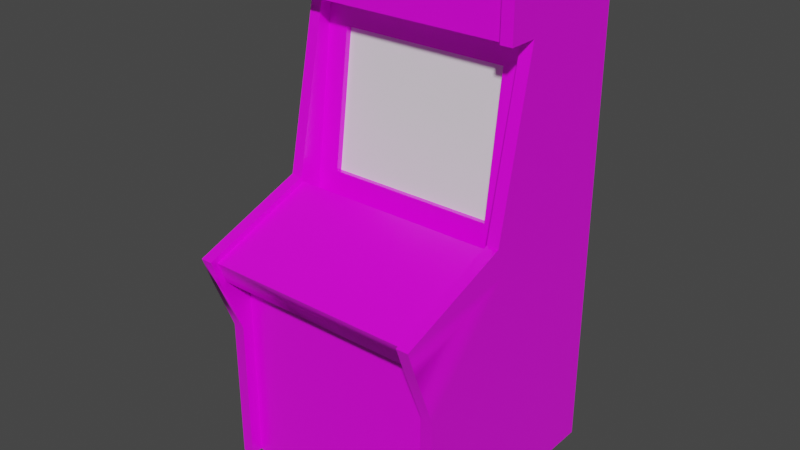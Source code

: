 # Source: Arcade_Cabinet.blend  (saved by Blender 2.91.10; exported with 4.5.12 LTS)
import bpy
from mathutils import Matrix  # noqa: F401  (used for matrix-valued properties, if any)

bpy.ops.wm.read_factory_settings(use_empty=True)
scene = bpy.context.scene
scene.name = 'Scene'

# ---- collections
col_collection = bpy.data.collections.new('Collection'); scene.collection.children.link(col_collection)

# ---- images (referenced by path relative to the original .blend; pixels are not part of the script)
import os
ASSET_DIR = os.environ.get("B2B_ASSET_DIR", "")  # directory of the original .blend (textures are referenced by path, not embedded)
HERE = os.path.dirname(os.path.abspath(__file__))  # packed textures are extracted next to this script under _unpacked/

def load_image(name, relpath, width, height, colorspace="sRGB"):
    """Load a texture the original file referenced (path relative to the .blend, or extracted next to this script)."""
    p = next((c for c in (os.path.join(HERE, relpath), os.path.join(ASSET_DIR, relpath)) if relpath and os.path.exists(c)), "")
    if p:
        img = bpy.data.images.load(p, check_existing=True)
        img.name = name
    else:  # same state as the original file: an image datablock whose file is absent (Cycles renders it pink)
        img = bpy.data.images.new(name, width, height)
        img.source = "FILE"
        img.filepath = "//" + (relpath or name)
    img.colorspace_settings.name = colorspace
    return img
img_cabinet_texture = load_image('Cabinet Texture', 'Textures/Arcade Cabinet/Base Cabinet Texture.png', 1024, 1024, 'sRGB')

# ---- materials (node trees are filled in below, after node groups)
mat_cabinet_wall = bpy.data.materials.new('Cabinet Wall')
mat_cabinet_wall.alpha_threshold = 0.0
mat_cabinet_wall.use_backface_culling = True
mat_cabinet_wall.use_transparent_shadow = False
mat_cabinet_wall.line_color = (0.0, 0.0, 0.0, 1.0)
mat_cabinet_screen = bpy.data.materials.new('Cabinet Screen')
mat_cabinet_screen.use_transparent_shadow = False

# ---- node groups
ng_auto_smooth = bpy.data.node_groups.new('Auto Smooth', 'GeometryNodeTree')
_s = ng_auto_smooth.interface.new_socket(name='Geometry', in_out='OUTPUT', socket_type='NodeSocketGeometry')
_s = ng_auto_smooth.interface.new_socket(name='Geometry', in_out='INPUT', socket_type='NodeSocketGeometry')
_s = ng_auto_smooth.interface.new_socket(name='Angle', in_out='INPUT', socket_type='NodeSocketFloat')
_s.subtype = 'ANGLE'
_s.min_value = 0.0
_s.max_value = 3.142
ng_auto_smooth.is_modifier = True
_N = ng_auto_smooth.nodes; _L = ng_auto_smooth.links
n0 = _N.new('NodeGroupOutput'); n0.name = 'Group Output'; n0.location = (480, -100)
n1 = _N.new('NodeGroupInput'); n1.name = 'Group Input'; n1.location = (-420, -300)
n2 = _N.new('NodeGroupInput'); n2.name = 'Group Input.001'; n2.location = (-60, -100)
n3 = _N.new('GeometryNodeSetShadeSmooth'); n3.name = 'Set Shade Smooth'; n3.location = (120, -100)
n3.domain = 'EDGE'
n4 = _N.new('GeometryNodeSetShadeSmooth'); n4.name = 'Set Shade Smooth.001'; n4.location = (300, -100)
n5 = _N.new('GeometryNodeInputMeshEdgeAngle'); n5.name = 'Edge Angle'; n5.location = (-420, -220)
n6 = _N.new('GeometryNodeInputEdgeSmooth'); n6.name = 'Is Edge Smooth'; n6.location = (-60, -160)
n7 = _N.new('GeometryNodeInputShadeSmooth'); n7.name = 'Is Face Smooth'; n7.location = (-240, -340)
n8 = _N.new('FunctionNodeBooleanMath'); n8.name = 'Boolean Math'; n8.location = (-60, -220)
n9 = _N.new('FunctionNodeCompare'); n9.name = 'Compare'; n9.location = (-240, -180)
n9.operation = 'LESS_EQUAL'
_L.new(n5.outputs[0], n9.inputs[0])
_L.new(n4.outputs[0], n0.inputs[0])
_L.new(n1.outputs[1], n9.inputs[1])
_L.new(n9.outputs[0], n8.inputs[0])
_L.new(n7.outputs[0], n8.inputs[1])
_L.new(n2.outputs[0], n3.inputs[0])
_L.new(n6.outputs[0], n3.inputs[1])
_L.new(n3.outputs[0], n4.inputs[0])
_L.new(n8.outputs[0], n3.inputs[2])
n0.is_active_output = True

# ---- material node trees
mat_cabinet_wall.use_nodes = True; mat_cabinet_wall.node_tree.nodes.clear()
_N = mat_cabinet_wall.node_tree.nodes; _L = mat_cabinet_wall.node_tree.links
n0 = _N.new('ShaderNodeOutputMaterial'); n0.name = 'Material Output'; n0.location = (300, 300)
n1 = _N.new('ShaderNodeBsdfPrincipled'); n1.name = 'Principled BSDF'; n1.location = (10, 300)
n1.distribution = 'GGX'
n1.subsurface_method = 'BURLEY'
n1.inputs[2].default_value = 0.3
n1.inputs[3].default_value = 1.55
n1.inputs[27].default_value = (0.0, 0.0, 0.0, 1.0)
n1.inputs[28].default_value = 1.0
n2 = _N.new('ShaderNodeTexImage'); n2.name = 'Image Texture'; n2.location = (-280, 280)
n2.image = img_cabinet_texture
_L.new(n1.outputs[0], n0.inputs[0])
_L.new(n2.outputs[0], n1.inputs[0])
n0.is_active_output = True
mat_cabinet_screen.use_nodes = True; mat_cabinet_screen.node_tree.nodes.clear()
_N = mat_cabinet_screen.node_tree.nodes; _L = mat_cabinet_screen.node_tree.links
n0 = _N.new('ShaderNodeBsdfPrincipled'); n0.name = 'Principled BSDF'; n0.location = (10, 300)
n0.distribution = 'GGX'
n0.subsurface_method = 'BURLEY'
n0.inputs[3].default_value = 1.45
n0.inputs[27].default_value = (0.0, 0.0, 0.0, 1.0)
n0.inputs[28].default_value = 1.0
n1 = _N.new('ShaderNodeOutputMaterial'); n1.name = 'Material Output'; n1.location = (300, 300)
_L.new(n0.outputs[0], n1.inputs[0])
n1.is_active_output = True

# ---- world
world_world = bpy.data.worlds.new('World'); scene.world = world_world
world_world.use_nodes = True; world_world.node_tree.nodes.clear()
_N = world_world.node_tree.nodes; _L = world_world.node_tree.links
n0 = _N.new('ShaderNodeOutputWorld'); n0.name = 'World Output'; n0.location = (300, 300)
n1 = _N.new('ShaderNodeBackground'); n1.name = 'Background'; n1.location = (10, 300)
n1.inputs[0].default_value = (0.05088, 0.05088, 0.05088, 1.0)
_L.new(n1.outputs[0], n0.inputs[0])
n0.is_active_output = True
world_world.color = (0.05088, 0.05088, 0.05088)
world_world.use_sun_shadow = False
world_world.sun_shadow_jitter_overblur = 0.0

# ---- meshes
me_plane = bpy.data.meshes.new('Plane')
me_plane.from_pydata([(-1.0, -0.875, 0.0), (1.0, -0.875, 0.0), (-1.0, 1.0, 0.0), (1.0, 1.0, 0.0), (-1.0, -0.171, 2.077), (1.0, -0.171, 2.077), (-0.9, -0.875, 0.0), (0.9, -0.875, 0.0), (-0.9, -0.875, 1.75), (0.9, -0.875, 1.75), (0.9, -0.975, 0.0), (1.0, -0.975, 0.0), (-1.0, -0.975, 0.0), (-0.9, -0.975, 0.0), (1.0, -0.975, 1.25), (0.9, -0.975, 1.25), (-1.0, -0.975, 1.25), (-0.9, -0.975, 1.25), (-0.9, -1.111, 1.735), (0.9, -1.111, 1.735), (0.9, -1.179, 1.923), (-0.9, -1.179, 1.923), (-1.0, -1.158, 1.718), (1.0, -1.158, 1.718), (0.9, -1.158, 1.718), (-0.9, -1.158, 1.718), (-0.9, -0.2394, 2.265), (0.9, -0.2394, 2.265), (-1.0, -0.2565, 2.312), (0.9, -0.2565, 2.312), (1.0, -0.2565, 2.312), (-0.9, -1.243, 1.953), (-1.0, -1.243, 1.953), (1.0, -1.243, 1.953), (0.9, -1.243, 1.953), (-0.9, -0.2565, 2.312), (-0.72, -0.03634, 2.339), (0.72, -0.03634, 2.339), (1.0, 1.0, 3.75), (-1.0, 1.0, 3.75), (-0.72, 0.1154, 3.488), (0.72, 0.1154, 3.488), (-1.0, 1.0, 3.85), (1.0, 1.0, 3.85), (0.0, -0.03634, 2.339), (0.0, 0.1154, 3.488), (0.0, -0.07095, 2.077), (0.0, 0.15, 3.75), (-0.72, 0.01323, 2.333), (0.72, 0.01323, 2.333), (-0.72, 0.165, 3.481), (0.72, 0.165, 3.481), (0.0, 0.01323, 2.333), (0.0, 0.165, 3.481), (-0.9, -0.07095, 2.077), (-0.9, 0.15, 3.75), (0.9, 0.15, 3.75), (0.9, -0.07095, 2.077), (-0.9, 0.05086, 3.75), (-1.0, 0.05086, 3.75), (1.0, 0.05086, 3.75), (0.9, 0.05086, 3.75), (0.9, -0.171, 2.077), (-0.9, -0.171, 2.077), (1.0, -0.1991, 4.25), (0.9, -0.1991, 4.25), (-0.9, -0.15, 4.25), (-0.9, -0.1991, 4.25), (-1.0, -0.1991, 4.25), (0.9, -0.15, 4.25), (0.9, -0.15, 3.75), (-0.9, -0.15, 3.75), (-0.9, -0.1991, 3.75), (-1.0, -0.1991, 3.75), (1.0, -0.1991, 3.75), (0.9, -0.1991, 3.75), (1.0, 0.2, 4.25), (-1.0, 0.2, 4.25), (0.9, 1.0, 3.85), (-0.9, 1.0, 3.85), (-0.9, 0.2, 4.25), (0.9, 0.2, 4.25)], [], [(0, 2, 3, 1, 7, 6), (5, 23, 14, 11, 1, 3, 38, 60, 30), (18, 25, 22, 4, 63, 62, 5, 23, 24, 19), (20, 27, 26, 21), (7, 1, 11, 10), (6, 7, 9, 8), (0, 12, 16, 22, 4, 28, 59, 39, 2), (22, 16, 17, 25), (13, 6, 8, 18, 25, 17), (0, 6, 13, 12), (10, 11, 14, 15), (12, 13, 17, 16), (19, 20, 21, 18), (27, 20, 19, 24, 34, 29), (29, 34, 33, 30), (7, 10, 15, 24, 19, 9), (15, 14, 23, 24), (18, 8, 9, 19), (25, 31, 32, 22), (28, 32, 31, 35), (5, 30, 33, 23), (18, 21, 26, 35, 31, 25), (4, 22, 32, 28), (23, 33, 34, 24), (39, 59, 73, 68, 77, 42), (57, 56, 47, 45, 41, 37, 44, 46), (36, 44, 52, 48), (52, 49, 51, 53, 50, 48), (41, 45, 53, 51), (37, 41, 51, 49), (45, 40, 50, 53), (44, 37, 49, 52), (40, 36, 48, 50), (46, 44, 36, 40, 45, 47, 55, 54), (26, 63, 54, 55, 58, 35), (59, 28, 35, 58), (27, 29, 61, 56, 57, 62), (29, 30, 60, 61), (26, 27, 62, 63), (57, 54, 63, 62), (3, 2, 39, 38), (70, 75, 65, 69), (38, 39, 42, 79, 78, 43), (75, 74, 64, 65), (73, 72, 67, 68), (70, 69, 66, 71), (77, 68, 67, 66, 69, 65, 64, 76, 81, 80), (60, 38, 43, 76, 64, 74), (67, 72, 71, 66), (59, 58, 55, 47, 56, 61, 60, 74, 75, 70, 71, 72, 73), (78, 81, 76, 43), (42, 77, 80, 79), (80, 81, 56, 55), (80, 55, 79), (81, 78, 56), (79, 55, 56, 78)])
me_plane.polygons.foreach_set('use_smooth', [True] * 56)
me_plane.polygons.foreach_set('material_index', [0, 0, 0, 0, 0, 0, 0, 0, 0, 0, 0, 0, 0, 0, 0, 0, 0, 0, 0, 0, 0, 0, 0, 0, 0, 0, 0, 1, 0, 0, 0, 0, 0, 0, 0, 0, 0, 0, 0, 0, 0, 0, 0, 0, 0, 0, 0, 0, 0, 0, 0, 0, 0, 0, 0, 0])
_uv = me_plane.uv_layers.new(name='UVMap')
_uv.uv.foreach_set('vector', [0.02699, 0.6516, 0.2068, 0.6516, 0.2068, 0.4598, 0.02699, 0.4598, 0.02699, 0.4694, 0.02699, 0.642, 0.1297, 0.2166, 0.2243, 0.1822, 0.2068, 0.1373, 0.2068, 0.0174, 0.1972, 0.0174, 0.0174, 0.0174, 0.0174, 0.3771, 0.1084, 0.3771, 0.1379, 0.2391, 0.8398, 0.02699, 0.8446, 0.02699, 0.8446, 0.0174, 0.7439, 0.0174, 0.7439, 0.02699, 0.7439, 0.1996, 0.7439, 0.2092, 0.8446, 0.2092, 0.8446, 0.1996, 0.8398, 0.1996, 0.1133, 0.6864, 0.0174, 0.6864, 0.0174, 0.8591, 0.1133, 0.8591, 0.02699, 0.4694, 0.02699, 0.4598, 0.0174, 0.4598, 0.0174, 0.4694, 0.4095, 0.6325, 0.4095, 0.4598, 0.2416, 0.4598, 0.2416, 0.6325, 0.3027, 0.0174, 0.2931, 0.0174, 0.2931, 0.1373, 0.2755, 0.1822, 0.3702, 0.2166, 0.362, 0.2391, 0.3915, 0.3771, 0.4825, 0.3771, 0.4825, 0.0174, 0.3844, 0.9229, 0.3844, 0.8747, 0.3748, 0.8747, 0.3748, 0.9229, 0.7442, 0.7958, 0.7532, 0.7924, 0.6926, 0.6358, 0.672, 0.6453, 0.6684, 0.6485, 0.701, 0.684, 0.02699, 0.6516, 0.02699, 0.642, 0.0174, 0.642, 0.0174, 0.6516, 0.9489, 0.7836, 0.9393, 0.7836, 0.9393, 0.9035, 0.9489, 0.9035, 0.9489, 0.6289, 0.9393, 0.6289, 0.9393, 0.7488, 0.9489, 0.7488, 0.9049, 0.5941, 0.9241, 0.5941, 0.9241, 0.4215, 0.9049, 0.4215, 0.5963, 0.6495, 0.5241, 0.5864, 0.5367, 0.5719, 0.5331, 0.5688, 0.5173, 0.5868, 0.5931, 0.6531, 0.7976, 0.937, 0.7976, 0.8363, 0.788, 0.8363, 0.788, 0.937, 0.6178, 0.4249, 0.6089, 0.4215, 0.5656, 0.5333, 0.5331, 0.5688, 0.5367, 0.5719, 0.5572, 0.5814, 0.34, 0.8747, 0.3304, 0.8747, 0.3304, 0.9229, 0.34, 0.9229, 0.4669, 0.4598, 0.4443, 0.4598, 0.4443, 0.6325, 0.4669, 0.6325, 0.4383, 0.8939, 0.4383, 0.9179, 0.4479, 0.9179, 0.4479, 0.8939, 0.7302, 0.9313, 0.7302, 0.8306, 0.7206, 0.8306, 0.7206, 0.9313, 0.1297, 0.2166, 0.1379, 0.2391, 0.2325, 0.2047, 0.2243, 0.1822, 0.672, 0.6453, 0.6594, 0.6309, 0.7316, 0.5678, 0.7284, 0.5642, 0.6526, 0.6304, 0.6684, 0.6485, 0.3702, 0.2166, 0.2755, 0.1822, 0.2673, 0.2047, 0.362, 0.2391, 0.1876, 0.8939, 0.1876, 0.9179, 0.1972, 0.9179, 0.1972, 0.8939, 0.4825, 0.3771, 0.3915, 0.3771, 0.3675, 0.3771, 0.3675, 0.425, 0.4058, 0.425, 0.4825, 0.3867, 0.4035, 0.6673, 0.2416, 0.6673, 0.2416, 0.7536, 0.267, 0.7536, 0.267, 0.6845, 0.3781, 0.6845, 0.3781, 0.7536, 0.4035, 0.7536, 0.9589, 0.4215, 0.9589, 0.4905, 0.9637, 0.4905, 0.9637, 0.4215, 0.855, 0.3131, 0.855, 0.244, 0.7439, 0.244, 0.7439, 0.3131, 0.7439, 0.3821, 0.855, 0.3821, 0.681, 0.8306, 0.681, 0.8997, 0.6858, 0.8997, 0.6858, 0.8306, 0.9826, 0.1285, 0.9826, 0.0174, 0.9778, 0.0174, 0.9778, 0.1285, 0.681, 0.8997, 0.681, 0.9687, 0.6858, 0.9687, 0.6858, 0.8997, 0.9589, 0.4905, 0.9589, 0.5596, 0.9637, 0.5596, 0.9637, 0.4905, 0.8758, 0.9667, 0.8758, 0.8555, 0.871, 0.8555, 0.871, 0.9667, 0.4035, 0.7536, 0.3781, 0.7536, 0.3781, 0.8226, 0.267, 0.8226, 0.267, 0.7536, 0.2416, 0.7536, 0.2416, 0.8399, 0.4035, 0.8399, 0.7316, 0.5678, 0.7442, 0.5822, 0.7532, 0.5787, 0.715, 0.4215, 0.7061, 0.4249, 0.7284, 0.5642, 0.8994, 0.3851, 0.8994, 0.244, 0.8898, 0.244, 0.8898, 0.3851, 0.5963, 0.6495, 0.5931, 0.6531, 0.5708, 0.7924, 0.5797, 0.7958, 0.6178, 0.6385, 0.6089, 0.6351, 0.9438, 0.244, 0.9342, 0.244, 0.9342, 0.3851, 0.9438, 0.3851, 0.8794, 0.0174, 0.8794, 0.19, 0.8986, 0.19, 0.8986, 0.0174, 0.943, 0.19, 0.943, 0.0174, 0.9334, 0.0174, 0.9334, 0.19, 0.7091, 0.0174, 0.5173, 0.0174, 0.5173, 0.3771, 0.7091, 0.3771, 0.1109, 0.8939, 0.1062, 0.8939, 0.1062, 0.9418, 0.1109, 0.9418, 0.7091, 0.3771, 0.5173, 0.3771, 0.5173, 0.3867, 0.5269, 0.3867, 0.6995, 0.3867, 0.7091, 0.3867, 0.07139, 0.8939, 0.0618, 0.8939, 0.0618, 0.9418, 0.07139, 0.9418, 0.02699, 0.8939, 0.0174, 0.8939, 0.0174, 0.9418, 0.02699, 0.9418, 0.1961, 0.8591, 0.1481, 0.8591, 0.1481, 0.6864, 0.1961, 0.6864, 0.4766, 0.6673, 0.4383, 0.6673, 0.4383, 0.6769, 0.443, 0.6769, 0.443, 0.8495, 0.4383, 0.8495, 0.4383, 0.8591, 0.4766, 0.8591, 0.4766, 0.8495, 0.4766, 0.6769, 0.1084, 0.3771, 0.0174, 0.3771, 0.0174, 0.3867, 0.09413, 0.425, 0.1324, 0.425, 0.1324, 0.3771, 0.1528, 0.9418, 0.1528, 0.8939, 0.1481, 0.8939, 0.1481, 0.9418, 0.895, 0.8207, 0.895, 0.8111, 0.9045, 0.8111, 0.9045, 0.7248, 0.9045, 0.6385, 0.895, 0.6385, 0.895, 0.6289, 0.871, 0.6289, 0.871, 0.6385, 0.8757, 0.6385, 0.8757, 0.8111, 0.871, 0.8111, 0.871, 0.8207, 0.2416, 0.8747, 0.2416, 0.9605, 0.2512, 0.9605, 0.2512, 0.8747, 0.286, 0.8747, 0.286, 0.9605, 0.2956, 0.9605, 0.2956, 0.8747, 0.788, 0.6289, 0.788, 0.8015, 0.8362, 0.8015, 0.8362, 0.6289, 0.5173, 0.9023, 0.5644, 0.9127, 0.5644, 0.8306, 0.5992, 0.841, 0.6462, 0.9127, 0.6462, 0.8306, 0.8701, 0.4215, 0.788, 0.4215, 0.788, 0.5941, 0.8701, 0.5941])
me_plane.materials.append(mat_cabinet_wall)
me_plane.materials.append(mat_cabinet_screen)
me_plane.use_remesh_fix_poles = True
me_plane.use_remesh_preserve_attributes = False
me_plane.use_mirror_vertex_groups = False
me_plane.update()

# ---- objects
ob_cabinet = bpy.data.objects.new('Cabinet', me_plane)

# ---- transforms, parenting, visibility, modifiers, constraints
ob_cabinet.location = (0.0, 0.0, 0.0)
ob_cabinet.lineart.crease_threshold = 0.0
_m = ob_cabinet.modifiers.new('Auto Smooth', 'NODES')
_m.node_group = ng_auto_smooth
_gi = [s.identifier for s in ng_auto_smooth.interface.items_tree if s.item_type == 'SOCKET' and s.in_out == 'INPUT']
_m[_gi[1]] = 0.5236  # Angle

# ---- collection membership
col_collection.objects.link(ob_cabinet)

# ---- scene / render settings (as saved in the file)
scene.frame_start = 1; scene.frame_end = 250; scene.frame_set(1)
scene.render.engine = 'BLENDER_EEVEE_NEXT'
scene.cycles.use_denoising = False
scene.cycles.samples = 128
scene.cycles.sampling_pattern = 'TABULATED_SOBOL'
scene.cycles.use_adaptive_sampling = False
scene.cycles.use_light_tree = False
scene.view_settings.view_transform = 'Filmic'
bpy.context.view_layer.update()

# ---- added for rendering (the .blend has no active camera and no usable light): camera, sun
cam_auto = bpy.data.cameras.new('AutoCamera')
cam_auto.lens = 50.0
cam_auto.sensor_width = 36.0
cam_auto.clip_end = 1000.0
ob_auto_camera = bpy.data.objects.new('AutoCamera', cam_auto)
scene.collection.objects.link(ob_auto_camera)
ob_auto_camera.location = (4.81598, -5.90075, 5.97779)
ob_auto_camera.rotation_euler = (1.09748, -7.21219e-08, 0.694738)
scene.camera = ob_auto_camera
light_auto_sun = bpy.data.lights.new('AutoSun', 'SUN')
light_auto_sun.energy = 3.0
light_auto_sun.angle = 0.0523599
ob_auto_sun = bpy.data.objects.new('AutoSun', light_auto_sun)
scene.collection.objects.link(ob_auto_sun)
ob_auto_sun.rotation_euler = (0.872665, 0.174533, 0.523599)
bpy.context.view_layer.update()
